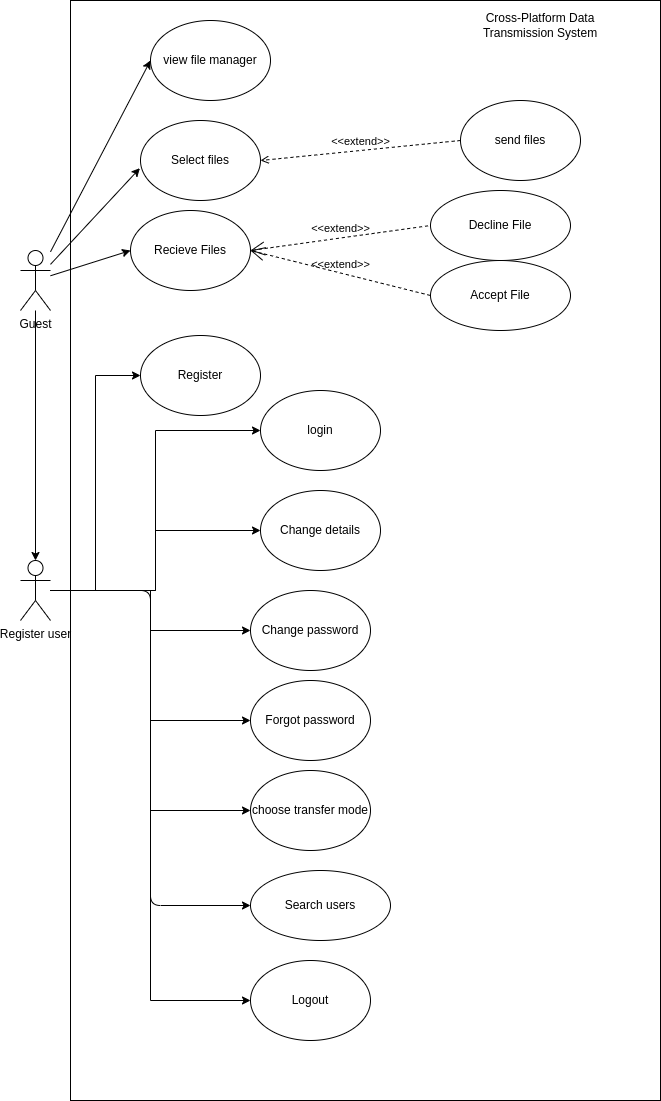

The diagram above was exported from draw.io. Its source (the exported page's mxGraphModel, read from the mxfile embedded in the PNG):
<mxGraphModel dx="1483" dy="1442" grid="1" gridSize="10" guides="1" tooltips="1" connect="1" arrows="1" fold="1" page="1" pageScale="1" pageWidth="850" pageHeight="1100" math="0" shadow="0">
  <root>
    <mxCell id="0" />
    <mxCell id="1" parent="0" />
    <mxCell id="15" value="" style="rounded=0;whiteSpace=wrap;html=1;" parent="1" vertex="1">
      <mxGeometry x="-760" y="-150" width="590" height="1100" as="geometry" />
    </mxCell>
    <mxCell id="y7MwYRchvVcqDx6xTD_E-15" style="edgeStyle=orthogonalEdgeStyle;rounded=0;orthogonalLoop=1;jettySize=auto;html=1;entryX=0;entryY=0.5;entryDx=0;entryDy=0;" parent="1" source="y7MwYRchvVcqDx6xTD_E-1" target="y7MwYRchvVcqDx6xTD_E-3" edge="1">
      <mxGeometry relative="1" as="geometry" />
    </mxCell>
    <mxCell id="y7MwYRchvVcqDx6xTD_E-16" style="edgeStyle=orthogonalEdgeStyle;rounded=0;orthogonalLoop=1;jettySize=auto;html=1;entryX=0;entryY=0.5;entryDx=0;entryDy=0;" parent="1" source="y7MwYRchvVcqDx6xTD_E-1" target="y7MwYRchvVcqDx6xTD_E-4" edge="1">
      <mxGeometry relative="1" as="geometry" />
    </mxCell>
    <mxCell id="y7MwYRchvVcqDx6xTD_E-17" style="edgeStyle=orthogonalEdgeStyle;rounded=0;orthogonalLoop=1;jettySize=auto;html=1;entryX=0;entryY=0.5;entryDx=0;entryDy=0;" parent="1" source="y7MwYRchvVcqDx6xTD_E-1" target="y7MwYRchvVcqDx6xTD_E-11" edge="1">
      <mxGeometry relative="1" as="geometry" />
    </mxCell>
    <mxCell id="y7MwYRchvVcqDx6xTD_E-18" style="edgeStyle=orthogonalEdgeStyle;rounded=0;orthogonalLoop=1;jettySize=auto;html=1;entryX=0;entryY=0.5;entryDx=0;entryDy=0;" parent="1" source="y7MwYRchvVcqDx6xTD_E-1" target="y7MwYRchvVcqDx6xTD_E-12" edge="1">
      <mxGeometry relative="1" as="geometry" />
    </mxCell>
    <mxCell id="y7MwYRchvVcqDx6xTD_E-19" style="edgeStyle=orthogonalEdgeStyle;rounded=0;orthogonalLoop=1;jettySize=auto;html=1;entryX=0;entryY=0.5;entryDx=0;entryDy=0;" parent="1" source="y7MwYRchvVcqDx6xTD_E-1" target="y7MwYRchvVcqDx6xTD_E-10" edge="1">
      <mxGeometry relative="1" as="geometry" />
    </mxCell>
    <mxCell id="y7MwYRchvVcqDx6xTD_E-24" style="edgeStyle=orthogonalEdgeStyle;rounded=0;orthogonalLoop=1;jettySize=auto;html=1;entryX=0;entryY=0.5;entryDx=0;entryDy=0;" parent="1" source="y7MwYRchvVcqDx6xTD_E-1" target="y7MwYRchvVcqDx6xTD_E-9" edge="1">
      <mxGeometry relative="1" as="geometry" />
    </mxCell>
    <mxCell id="y7MwYRchvVcqDx6xTD_E-26" style="edgeStyle=orthogonalEdgeStyle;rounded=0;orthogonalLoop=1;jettySize=auto;html=1;entryX=0;entryY=0.5;entryDx=0;entryDy=0;" parent="1" source="y7MwYRchvVcqDx6xTD_E-1" target="y7MwYRchvVcqDx6xTD_E-25" edge="1">
      <mxGeometry relative="1" as="geometry" />
    </mxCell>
    <mxCell id="18" style="edgeStyle=none;html=1;entryX=0;entryY=0.5;entryDx=0;entryDy=0;" parent="1" source="y7MwYRchvVcqDx6xTD_E-1" target="17" edge="1">
      <mxGeometry relative="1" as="geometry">
        <Array as="points">
          <mxPoint x="-680" y="440" />
          <mxPoint x="-680" y="755" />
        </Array>
      </mxGeometry>
    </mxCell>
    <mxCell id="y7MwYRchvVcqDx6xTD_E-1" value="Register user" style="shape=umlActor;verticalLabelPosition=bottom;verticalAlign=top;html=1;outlineConnect=0;" parent="1" vertex="1">
      <mxGeometry x="-810" y="410" width="30" height="60" as="geometry" />
    </mxCell>
    <mxCell id="y7MwYRchvVcqDx6xTD_E-3" value="Register" style="ellipse;whiteSpace=wrap;html=1;" parent="1" vertex="1">
      <mxGeometry x="-690" y="185" width="120" height="80" as="geometry" />
    </mxCell>
    <mxCell id="y7MwYRchvVcqDx6xTD_E-4" value="login" style="ellipse;whiteSpace=wrap;html=1;" parent="1" vertex="1">
      <mxGeometry x="-570" y="240" width="120" height="80" as="geometry" />
    </mxCell>
    <mxCell id="y7MwYRchvVcqDx6xTD_E-5" value="view file manager" style="ellipse;whiteSpace=wrap;html=1;" parent="1" vertex="1">
      <mxGeometry x="-680" y="-130" width="120" height="80" as="geometry" />
    </mxCell>
    <mxCell id="y7MwYRchvVcqDx6xTD_E-7" value="Select files" style="ellipse;whiteSpace=wrap;html=1;" parent="1" vertex="1">
      <mxGeometry x="-690" y="-30" width="120" height="80" as="geometry" />
    </mxCell>
    <mxCell id="y7MwYRchvVcqDx6xTD_E-8" value="Recieve Files" style="ellipse;whiteSpace=wrap;html=1;" parent="1" vertex="1">
      <mxGeometry x="-700" y="60" width="120" height="80" as="geometry" />
    </mxCell>
    <mxCell id="y7MwYRchvVcqDx6xTD_E-9" value="Logout" style="ellipse;whiteSpace=wrap;html=1;" parent="1" vertex="1">
      <mxGeometry x="-580" y="810" width="120" height="80" as="geometry" />
    </mxCell>
    <mxCell id="y7MwYRchvVcqDx6xTD_E-10" value="Forgot password" style="ellipse;whiteSpace=wrap;html=1;" parent="1" vertex="1">
      <mxGeometry x="-580" y="530" width="120" height="80" as="geometry" />
    </mxCell>
    <mxCell id="y7MwYRchvVcqDx6xTD_E-11" value="Change details" style="ellipse;whiteSpace=wrap;html=1;" parent="1" vertex="1">
      <mxGeometry x="-570" y="340" width="120" height="80" as="geometry" />
    </mxCell>
    <mxCell id="y7MwYRchvVcqDx6xTD_E-12" value="Change password" style="ellipse;whiteSpace=wrap;html=1;" parent="1" vertex="1">
      <mxGeometry x="-580" y="440" width="120" height="80" as="geometry" />
    </mxCell>
    <mxCell id="y7MwYRchvVcqDx6xTD_E-13" value="send files" style="ellipse;whiteSpace=wrap;html=1;" parent="1" vertex="1">
      <mxGeometry x="-370" y="-50" width="120" height="80" as="geometry" />
    </mxCell>
    <mxCell id="y7MwYRchvVcqDx6xTD_E-14" value="&amp;lt;&amp;lt;extend&amp;gt;&amp;gt;" style="html=1;verticalAlign=bottom;labelBackgroundColor=none;endArrow=open;endFill=0;dashed=1;rounded=0;entryX=1;entryY=0.5;entryDx=0;entryDy=0;exitX=0;exitY=0.5;exitDx=0;exitDy=0;" parent="1" source="y7MwYRchvVcqDx6xTD_E-13" target="y7MwYRchvVcqDx6xTD_E-7" edge="1">
      <mxGeometry width="160" relative="1" as="geometry">
        <mxPoint x="-620" y="310" as="sourcePoint" />
        <mxPoint x="-460" y="310" as="targetPoint" />
      </mxGeometry>
    </mxCell>
    <mxCell id="y7MwYRchvVcqDx6xTD_E-25" value="choose transfer mode" style="ellipse;whiteSpace=wrap;html=1;" parent="1" vertex="1">
      <mxGeometry x="-580" y="620" width="120" height="80" as="geometry" />
    </mxCell>
    <mxCell id="2" value="Accept File" style="ellipse;whiteSpace=wrap;html=1;" parent="1" vertex="1">
      <mxGeometry x="-400" y="110" width="140" height="70" as="geometry" />
    </mxCell>
    <mxCell id="3" value="Decline File" style="ellipse;whiteSpace=wrap;html=1;" parent="1" vertex="1">
      <mxGeometry x="-400" y="40" width="140" height="70" as="geometry" />
    </mxCell>
    <mxCell id="4" value="&amp;lt;&amp;lt;extend&amp;gt;&amp;gt;" style="edgeStyle=none;html=1;startArrow=open;endArrow=none;startSize=12;verticalAlign=bottom;dashed=1;labelBackgroundColor=none;exitX=1;exitY=0.5;exitDx=0;exitDy=0;entryX=0;entryY=0.5;entryDx=0;entryDy=0;" parent="1" source="y7MwYRchvVcqDx6xTD_E-8" target="2" edge="1">
      <mxGeometry width="160" relative="1" as="geometry">
        <mxPoint x="-630" y="140" as="sourcePoint" />
        <mxPoint x="-470" y="140" as="targetPoint" />
      </mxGeometry>
    </mxCell>
    <mxCell id="5" value="&amp;lt;&amp;lt;extend&amp;gt;&amp;gt;" style="edgeStyle=none;html=1;startArrow=open;endArrow=none;startSize=12;verticalAlign=bottom;dashed=1;labelBackgroundColor=none;exitX=1;exitY=0.5;exitDx=0;exitDy=0;entryX=0;entryY=0.5;entryDx=0;entryDy=0;" parent="1" source="y7MwYRchvVcqDx6xTD_E-8" target="3" edge="1">
      <mxGeometry width="160" relative="1" as="geometry">
        <mxPoint x="-590" y="200" as="sourcePoint" />
        <mxPoint x="-430" y="200" as="targetPoint" />
      </mxGeometry>
    </mxCell>
    <mxCell id="9" style="edgeStyle=none;html=1;entryX=0.5;entryY=0;entryDx=0;entryDy=0;entryPerimeter=0;" parent="1" source="8" target="y7MwYRchvVcqDx6xTD_E-1" edge="1">
      <mxGeometry relative="1" as="geometry" />
    </mxCell>
    <mxCell id="11" style="edgeStyle=none;html=1;entryX=-0.005;entryY=0.596;entryDx=0;entryDy=0;entryPerimeter=0;" parent="1" source="8" target="y7MwYRchvVcqDx6xTD_E-7" edge="1">
      <mxGeometry relative="1" as="geometry" />
    </mxCell>
    <mxCell id="13" style="edgeStyle=none;html=1;entryX=0;entryY=0.5;entryDx=0;entryDy=0;" parent="1" source="8" target="y7MwYRchvVcqDx6xTD_E-8" edge="1">
      <mxGeometry relative="1" as="geometry" />
    </mxCell>
    <mxCell id="14" style="edgeStyle=none;html=1;entryX=0;entryY=0.5;entryDx=0;entryDy=0;" parent="1" source="8" target="y7MwYRchvVcqDx6xTD_E-5" edge="1">
      <mxGeometry relative="1" as="geometry" />
    </mxCell>
    <mxCell id="8" value="Guest" style="shape=umlActor;html=1;verticalLabelPosition=bottom;verticalAlign=top;align=center;" parent="1" vertex="1">
      <mxGeometry x="-810" y="100" width="30" height="60" as="geometry" />
    </mxCell>
    <mxCell id="16" value="Cross-Platform Data Transmission System" style="text;html=1;strokeColor=none;fillColor=none;align=center;verticalAlign=middle;whiteSpace=wrap;rounded=0;" parent="1" vertex="1">
      <mxGeometry x="-370" y="-140" width="160" height="30" as="geometry" />
    </mxCell>
    <mxCell id="17" value="Search users" style="ellipse;whiteSpace=wrap;html=1;" parent="1" vertex="1">
      <mxGeometry x="-580" y="720" width="140" height="70" as="geometry" />
    </mxCell>
  </root>
</mxGraphModel>